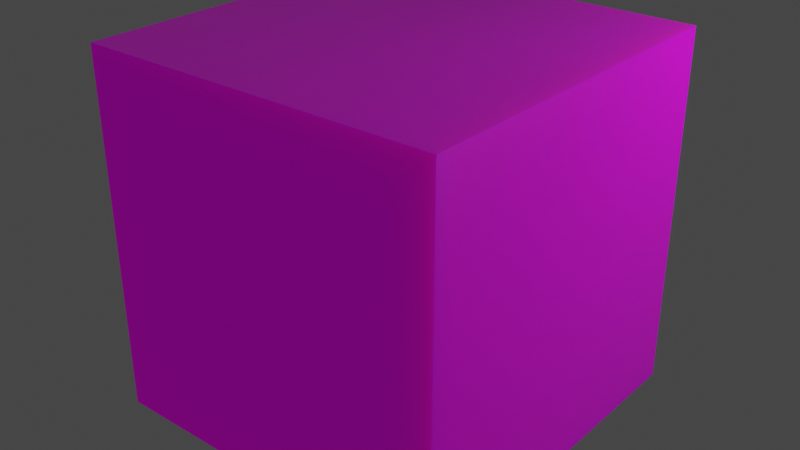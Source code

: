 # Source: emissive.blend  (saved by Blender 2.93.21; exported with 4.5.12 LTS)
import bpy
from mathutils import Matrix  # noqa: F401  (used for matrix-valued properties, if any)

bpy.ops.wm.read_factory_settings(use_empty=True)
scene = bpy.context.scene
scene.name = 'Scene'

# ---- collections
col_collection = bpy.data.collections.new('Collection'); scene.collection.children.link(col_collection)

# ---- images (referenced by path relative to the original .blend; pixels are not part of the script)
import os
ASSET_DIR = os.environ.get("B2B_ASSET_DIR", "")  # directory of the original .blend (textures are referenced by path, not embedded)
HERE = os.path.dirname(os.path.abspath(__file__))  # packed textures are extracted next to this script under _unpacked/

def load_image(name, relpath, width, height, colorspace="sRGB"):
    """Load a texture the original file referenced (path relative to the .blend, or extracted next to this script)."""
    p = next((c for c in (os.path.join(HERE, relpath), os.path.join(ASSET_DIR, relpath)) if relpath and os.path.exists(c)), "")
    if p:
        img = bpy.data.images.load(p, check_existing=True)
        img.name = name
    else:  # same state as the original file: an image datablock whose file is absent (Cycles renders it pink)
        img = bpy.data.images.new(name, width, height)
        img.source = "FILE"
        img.filepath = "//" + (relpath or name)
    img.colorspace_settings.name = colorspace
    return img
img_roughness_png = load_image('roughness.png', 'roughness.png', 1024, 1024, 'Linear Rec.709')
img_metallic_png = load_image('metallic.png', 'metallic.png', 1024, 1024, 'Non-Color')
img_albedo_png = load_image('albedo.png', 'albedo.png', 1024, 1024, 'sRGB')
img_normal_png = load_image('normal.png', 'normal.png', 1024, 1024, 'Non-Color')

# ---- materials (node trees are filled in below, after node groups)
mat_material_001 = bpy.data.materials.new('Material.001')
mat_material_001.use_transparent_shadow = False

# ---- material node trees
mat_material_001.use_nodes = True; mat_material_001.node_tree.nodes.clear()
_N = mat_material_001.node_tree.nodes; _L = mat_material_001.node_tree.links
n0 = _N.new('ShaderNodeOutputMaterial'); n0.name = 'Material Output'; n0.location = (335, 300)
n1 = _N.new('ShaderNodeNormalMap'); n1.name = 'Normal Map'; n1.location = (-157, -240)
n2 = _N.new('ShaderNodeTexImage'); n2.name = 'Image Texture.004'; n2.location = (-424, 36)
n2.image = img_roughness_png
n3 = _N.new('ShaderNodeTexImage'); n3.name = 'Image Texture.003'; n3.location = (-695, 95)
n3.image = img_metallic_png
n4 = _N.new('ShaderNodeBsdfPrincipled'); n4.name = 'Principled BSDF'; n4.location = (45, 300)
n4.distribution = 'GGX'
n4.subsurface_method = 'BURLEY'
n4.inputs[3].default_value = 1.45
n4.inputs[8].default_value = 1.0
n4.inputs[28].default_value = 0.1
n5 = _N.new('ShaderNodeTexImage'); n5.name = 'Image Texture'; n5.location = (-579, 359)
n5.image = img_albedo_png
n6 = _N.new('ShaderNodeTexImage'); n6.name = 'Image Texture.002'; n6.location = (-435, -273)
n6.image = img_normal_png
n7 = _N.new('ShaderNodeMix'); n7.name = 'Mix'; n7.location = (-125, 180)
n7.data_type = 'RGBA'
_L.new(n4.outputs[0], n0.inputs[0])
_L.new(n6.outputs[0], n1.inputs[1])
_L.new(n3.outputs[0], n4.inputs[1])
_L.new(n2.outputs[0], n4.inputs[2])
_L.new(n1.outputs[0], n4.inputs[5])
_L.new(n3.outputs[0], n4.inputs[27])
_L.new(n5.outputs[0], n7.inputs[6])
_L.new(n6.outputs[0], n7.inputs[7])
_L.new(n5.outputs[0], n7.inputs[0])
_L.new(n5.outputs[0], n4.inputs[10])
_L.new(n7.outputs[2], n4.inputs[0])
n0.is_active_output = True

# ---- world
world_world = bpy.data.worlds.new('World'); scene.world = world_world
world_world.use_nodes = True; world_world.node_tree.nodes.clear()
_N = world_world.node_tree.nodes; _L = world_world.node_tree.links
n0 = _N.new('ShaderNodeOutputWorld'); n0.name = 'World Output'; n0.location = (300, 300)
n1 = _N.new('ShaderNodeBackground'); n1.name = 'Background'; n1.location = (10, 300)
n1.inputs[0].default_value = (0.05088, 0.05088, 0.05088, 1.0)
_L.new(n1.outputs[0], n0.inputs[0])
n0.is_active_output = True
world_world.color = (0.05088, 0.05088, 0.05088)
world_world.use_sun_shadow = False
world_world.sun_shadow_jitter_overblur = 0.0

# ---- lights
light_point = bpy.data.lights.new('Point', 'POINT')
light_point.transmission_factor = 0.0
light_point.energy = 150.0
light_point.shadow_soft_size = 0.25
light_point.shadow_maximum_resolution = 0.006
light_point.use_absolute_resolution = True

# ---- meshes
me_cube = bpy.data.meshes.new('Cube')
me_cube.from_pydata([(-1.0, -1.0, -1.0), (-1.0, -1.0, 1.0), (-1.0, 1.0, -1.0), (-1.0, 1.0, 1.0), (1.0, -1.0, -1.0), (1.0, -1.0, 1.0), (1.0, 1.0, -1.0), (1.0, 1.0, 1.0)], [], [(0, 1, 3, 2), (2, 3, 7, 6), (6, 7, 5, 4), (4, 5, 1, 0), (2, 6, 4, 0), (7, 3, 1, 5)])
_uv = me_cube.uv_layers.new(name='UVMap')
_uv.uv.foreach_set('vector', [0.375, 0.0, 0.625, 0.0, 0.625, 0.25, 0.375, 0.25, 0.375, 0.25, 0.625, 0.25, 0.625, 0.5, 0.375, 0.5, 0.375, 0.5, 0.625, 0.5, 0.625, 0.75, 0.375, 0.75, 0.375, 0.75, 0.625, 0.75, 0.625, 1.0, 0.375, 1.0, 0.125, 0.5, 0.375, 0.5, 0.375, 0.75, 0.125, 0.75, 0.625, 0.5, 0.875, 0.5, 0.875, 0.75, 0.625, 0.75])
me_cube.materials.append(mat_material_001)
me_cube.use_remesh_fix_poles = True
me_cube.use_remesh_preserve_attributes = False
me_cube.update()

# ---- objects
ob_point = bpy.data.objects.new('Point', light_point)
ob_cube = bpy.data.objects.new('Cube', me_cube)

# ---- transforms, parenting, visibility, modifiers, constraints
ob_point.location = (2.0, 2.0, 2.0)
ob_cube.location = (0.0, 0.0, 0.0)

# ---- collection membership
col_collection.objects.link(ob_point)
col_collection.objects.link(ob_cube)

# ---- scene / render settings (as saved in the file)
scene.frame_start = 1; scene.frame_end = 250; scene.frame_set(1)
scene.render.engine = 'BLENDER_EEVEE_NEXT'
scene.cycles.use_denoising = False
scene.cycles.samples = 128
scene.cycles.sampling_pattern = 'TABULATED_SOBOL'
scene.cycles.use_adaptive_sampling = False
scene.cycles.use_light_tree = False
scene.view_settings.view_transform = 'Filmic'
bpy.context.view_layer.update()

# ---- added for rendering (the .blend has no active camera): camera
cam_auto = bpy.data.cameras.new('AutoCamera')
cam_auto.lens = 50.0
cam_auto.sensor_width = 36.0
cam_auto.clip_end = 1000.0
ob_auto_camera = bpy.data.objects.new('AutoCamera', cam_auto)
scene.collection.objects.link(ob_auto_camera)
ob_auto_camera.location = (3.20507, -3.84609, 2.56406)
ob_auto_camera.rotation_euler = (1.09748, -7.21219e-08, 0.694738)
scene.camera = ob_auto_camera
bpy.context.view_layer.update()
